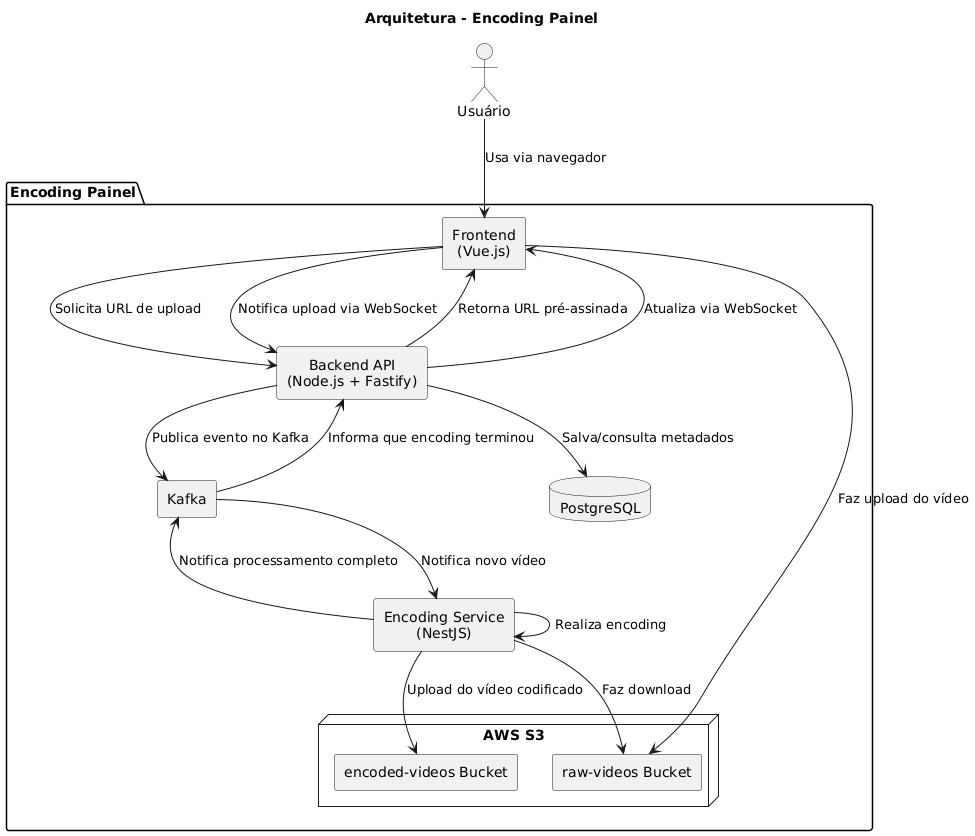

The diagram above was rendered by PlantUML. Its source (embedded in the PNG):
@startuml
title Arquitetura - Encoding Painel 

skinparam componentStyle rectangle
skinparam defaultTextAlignment center
top to bottom direction

actor "Usuário" as usuario

package "Encoding Painel" {
    [Frontend\n(Vue.js)] as frontend
    [Backend API\n(Node.js + Fastify)] as backend
    database "PostgreSQL" as database
    [Kafka] as kafka
    [Encoding Service\n(NestJS)] as encoding_service

    node "AWS S3" {
        [raw-videos Bucket] as raw_bucket
        [encoded-videos Bucket] as encoded_bucket
    }
}

usuario --> frontend : Usa via navegador
frontend --> backend : Solicita URL de upload
backend --> frontend : Retorna URL pré-assinada
frontend --> raw_bucket : Faz upload do vídeo
frontend --> backend : Notifica upload via WebSocket
backend --> kafka : Publica evento no Kafka
kafka --> encoding_service : Notifica novo vídeo
encoding_service --> raw_bucket : Faz download
encoding_service --> encoding_service : Realiza encoding
encoding_service --> encoded_bucket : Upload do vídeo codificado
encoding_service --> kafka : Notifica processamento completo
kafka --> backend : Informa que encoding terminou
backend --> frontend : Atualiza via WebSocket
backend --> database : Salva/consulta metadados
@enduml